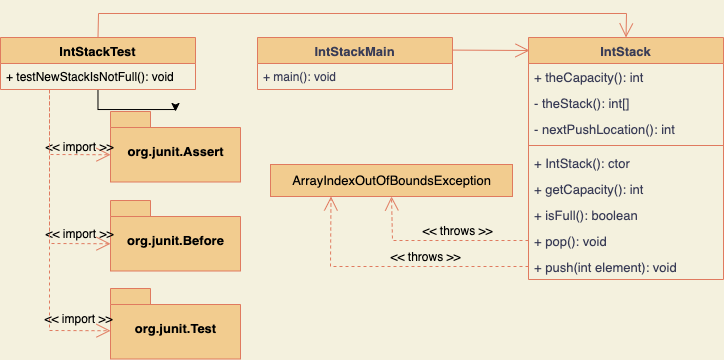

The diagram above was exported from draw.io. Its source (the exported page's mxGraphModel, read from the mxfile embedded in the PNG):
<mxGraphModel dx="663" dy="540" grid="0" gridSize="10" guides="1" tooltips="1" connect="1" arrows="1" fold="1" page="1" pageScale="1" pageWidth="827" pageHeight="1169" background="#F4F1DE" math="0" shadow="0">
  <root>
    <mxCell id="0" />
    <mxCell id="1" parent="0" />
    <mxCell id="36" value="IntStackMain" style="swimlane;fontStyle=1;align=center;verticalAlign=top;childLayout=stackLayout;horizontal=1;startSize=26;horizontalStack=0;resizeParent=1;resizeParentMax=0;resizeLast=0;collapsible=1;marginBottom=0;strokeColor=#E07A5F;fontColor=#393C56;fillColor=#F2CC8F;fontSize=13;" parent="1" vertex="1">
      <mxGeometry x="303" y="49" width="195" height="52" as="geometry" />
    </mxCell>
    <mxCell id="37" value="+ main(): void" style="text;strokeColor=none;fillColor=none;align=left;verticalAlign=top;spacingLeft=4;spacingRight=4;overflow=hidden;rotatable=0;points=[[0,0.5],[1,0.5]];portConstraint=eastwest;fontColor=#393C56;" parent="36" vertex="1">
      <mxGeometry y="26" width="195" height="26" as="geometry" />
    </mxCell>
    <mxCell id="40" value="IntStack" style="swimlane;fontStyle=1;align=center;verticalAlign=top;childLayout=stackLayout;horizontal=1;startSize=26;horizontalStack=0;resizeParent=1;resizeParentMax=0;resizeLast=0;collapsible=1;marginBottom=0;strokeColor=#E07A5F;fontSize=13;fontColor=#393C56;fillColor=#F2CC8F;" parent="1" vertex="1">
      <mxGeometry x="574" y="49" width="195" height="242" as="geometry" />
    </mxCell>
    <mxCell id="41" value="+ theCapacity(): int" style="text;strokeColor=none;fillColor=none;align=left;verticalAlign=top;spacingLeft=4;spacingRight=4;overflow=hidden;rotatable=0;points=[[0,0.5],[1,0.5]];portConstraint=eastwest;fontSize=13;fontColor=#393C56;" parent="40" vertex="1">
      <mxGeometry y="26" width="195" height="26" as="geometry" />
    </mxCell>
    <mxCell id="45" value="- theStack(): int[]" style="text;strokeColor=none;fillColor=none;align=left;verticalAlign=top;spacingLeft=4;spacingRight=4;overflow=hidden;rotatable=0;points=[[0,0.5],[1,0.5]];portConstraint=eastwest;fontSize=13;fontColor=#393C56;" parent="40" vertex="1">
      <mxGeometry y="52" width="195" height="26" as="geometry" />
    </mxCell>
    <mxCell id="44" value="- nextPushLocation(): int" style="text;strokeColor=none;fillColor=none;align=left;verticalAlign=top;spacingLeft=4;spacingRight=4;overflow=hidden;rotatable=0;points=[[0,0.5],[1,0.5]];portConstraint=eastwest;fontSize=13;fontColor=#393C56;" parent="40" vertex="1">
      <mxGeometry y="78" width="195" height="26" as="geometry" />
    </mxCell>
    <mxCell id="42" value="" style="line;strokeWidth=1;fillColor=none;align=left;verticalAlign=middle;spacingTop=-1;spacingLeft=3;spacingRight=3;rotatable=0;labelPosition=right;points=[];portConstraint=eastwest;strokeColor=inherit;fontSize=13;fontColor=#393C56;" parent="40" vertex="1">
      <mxGeometry y="104" width="195" height="8" as="geometry" />
    </mxCell>
    <mxCell id="46" value="+ IntStack(): ctor" style="text;strokeColor=none;fillColor=none;align=left;verticalAlign=top;spacingLeft=4;spacingRight=4;overflow=hidden;rotatable=0;points=[[0,0.5],[1,0.5]];portConstraint=eastwest;fontSize=13;fontColor=#393C56;" parent="40" vertex="1">
      <mxGeometry y="112" width="195" height="26" as="geometry" />
    </mxCell>
    <mxCell id="47" value="+ getCapacity(): int" style="text;strokeColor=none;fillColor=none;align=left;verticalAlign=top;spacingLeft=4;spacingRight=4;overflow=hidden;rotatable=0;points=[[0,0.5],[1,0.5]];portConstraint=eastwest;fontSize=13;fontColor=#393C56;" parent="40" vertex="1">
      <mxGeometry y="138" width="195" height="26" as="geometry" />
    </mxCell>
    <mxCell id="48" value="+ isFull(): boolean" style="text;strokeColor=none;fillColor=none;align=left;verticalAlign=top;spacingLeft=4;spacingRight=4;overflow=hidden;rotatable=0;points=[[0,0.5],[1,0.5]];portConstraint=eastwest;fontSize=13;fontColor=#393C56;" parent="40" vertex="1">
      <mxGeometry y="164" width="195" height="26" as="geometry" />
    </mxCell>
    <mxCell id="49" value="+ pop(): void" style="text;strokeColor=none;fillColor=none;align=left;verticalAlign=top;spacingLeft=4;spacingRight=4;overflow=hidden;rotatable=0;points=[[0,0.5],[1,0.5]];portConstraint=eastwest;fontSize=13;fontColor=#393C56;" parent="40" vertex="1">
      <mxGeometry y="190" width="195" height="26" as="geometry" />
    </mxCell>
    <mxCell id="43" value="+ push(int element): void" style="text;strokeColor=none;fillColor=none;align=left;verticalAlign=top;spacingLeft=4;spacingRight=4;overflow=hidden;rotatable=0;points=[[0,0.5],[1,0.5]];portConstraint=eastwest;fontSize=13;fontColor=#393C56;" parent="40" vertex="1">
      <mxGeometry y="216" width="195" height="26" as="geometry" />
    </mxCell>
    <mxCell id="50" value="&lt;div style=&quot;&quot;&gt;&lt;pre style=&quot;&quot;&gt;&lt;font color=&quot;#000000&quot; style=&quot;&quot; face=&quot;Helvetica&quot;&gt;ArrayIndexOutOfBoundsException&lt;/font&gt;&lt;/pre&gt;&lt;/div&gt;" style="html=1;strokeColor=#E07A5F;fontSize=13;fontColor=#393C56;fillColor=#F2CC8F;" parent="1" vertex="1">
      <mxGeometry x="316" y="176" width="242" height="32" as="geometry" />
    </mxCell>
    <mxCell id="57" value="&amp;lt;&amp;lt; throws &amp;gt;&amp;gt;" style="endArrow=open;endSize=12;dashed=1;html=1;rounded=0;strokeColor=#E07A5F;fontFamily=Helvetica;fontSize=12;fontColor=#000000;fillColor=#F2CC8F;exitX=0;exitY=0.5;exitDx=0;exitDy=0;labelBackgroundColor=none;entryX=0.25;entryY=1;entryDx=0;entryDy=0;" parent="1" source="43" target="50" edge="1">
      <mxGeometry x="-0.2299" y="-9" width="160" relative="1" as="geometry">
        <mxPoint x="375" y="404" as="sourcePoint" />
        <mxPoint x="535" y="404" as="targetPoint" />
        <Array as="points">
          <mxPoint x="376" y="278" />
        </Array>
        <mxPoint as="offset" />
      </mxGeometry>
    </mxCell>
    <mxCell id="58" value="&amp;lt;&amp;lt; throws &amp;gt;&amp;gt;" style="endArrow=open;endSize=12;dashed=1;html=1;rounded=0;labelBackgroundColor=none;strokeColor=#E07A5F;fontFamily=Helvetica;fontSize=12;fontColor=#000000;fillColor=#F2CC8F;exitX=0;exitY=0.5;exitDx=0;exitDy=0;entryX=0.5;entryY=1;entryDx=0;entryDy=0;" parent="1" source="49" target="50" edge="1">
      <mxGeometry x="-0.2112" y="-9" width="160" relative="1" as="geometry">
        <mxPoint x="305" y="325" as="sourcePoint" />
        <mxPoint x="465" y="325" as="targetPoint" />
        <Array as="points">
          <mxPoint x="438" y="252" />
        </Array>
        <mxPoint as="offset" />
      </mxGeometry>
    </mxCell>
    <mxCell id="71" value="" style="edgeStyle=orthogonalEdgeStyle;rounded=0;orthogonalLoop=1;jettySize=auto;html=1;" parent="1" source="59" target="65" edge="1">
      <mxGeometry relative="1" as="geometry" />
    </mxCell>
    <mxCell id="59" value="IntStackTest" style="swimlane;fontStyle=1;align=center;verticalAlign=top;childLayout=stackLayout;horizontal=1;startSize=26;horizontalStack=0;resizeParent=1;resizeParentMax=0;resizeLast=0;collapsible=1;marginBottom=0;labelBackgroundColor=none;strokeColor=#E07A5F;fontFamily=Helvetica;fontSize=13;fontColor=#000000;fillColor=#F2CC8F;" parent="1" vertex="1">
      <mxGeometry x="46" y="49" width="195" height="52" as="geometry" />
    </mxCell>
    <mxCell id="60" value="+ testNewStackIsNotFull(): void" style="text;strokeColor=none;fillColor=none;align=left;verticalAlign=top;spacingLeft=4;spacingRight=4;overflow=hidden;rotatable=0;points=[[0,0.5],[1,0.5]];portConstraint=eastwest;labelBackgroundColor=none;fontFamily=Helvetica;fontSize=12;fontColor=#000000;" parent="59" vertex="1">
      <mxGeometry y="26" width="195" height="26" as="geometry" />
    </mxCell>
    <object label="org.junit.Assert" id="65">
      <mxCell style="shape=folder;fontStyle=1;spacingTop=10;tabWidth=40;tabHeight=16;tabPosition=left;html=1;labelBackgroundColor=none;strokeColor=#E07A5F;fontFamily=Helvetica;fontSize=13;fontColor=#000000;fillColor=#F2CC8F;" parent="1" vertex="1">
        <mxGeometry x="156" y="123" width="130" height="70.5" as="geometry" />
      </mxCell>
    </object>
    <mxCell id="67" value="&lt;font style=&quot;font-size: 12px;&quot;&gt;&amp;lt;&amp;lt; import &amp;gt;&amp;gt;&lt;/font&gt;" style="endArrow=open;endSize=12;dashed=1;html=1;rounded=0;labelBackgroundColor=none;strokeColor=#E07A5F;fontFamily=Helvetica;fontSize=13;fontColor=#000000;fillColor=#F2CC8F;entryX=0;entryY=0;entryDx=0;entryDy=43.25;entryPerimeter=0;" parent="1" target="65" edge="1">
      <mxGeometry x="0.5074" y="8" width="160" relative="1" as="geometry">
        <mxPoint x="95" y="101" as="sourcePoint" />
        <mxPoint x="223" y="142" as="targetPoint" />
        <Array as="points">
          <mxPoint x="95" y="166" />
        </Array>
        <mxPoint as="offset" />
      </mxGeometry>
    </mxCell>
    <mxCell id="75" value="" style="endArrow=open;endFill=1;endSize=12;html=1;rounded=0;fillColor=#fa6800;strokeColor=#E07A5F;exitX=1;exitY=0.242;exitDx=0;exitDy=0;exitPerimeter=0;" edge="1" parent="1" source="36">
      <mxGeometry width="160" relative="1" as="geometry">
        <mxPoint x="658" y="393" as="sourcePoint" />
        <mxPoint x="575" y="62" as="targetPoint" />
      </mxGeometry>
    </mxCell>
    <mxCell id="76" value="" style="endArrow=open;endFill=1;endSize=12;html=1;rounded=0;fillColor=#fa6800;strokeColor=#E07A5F;exitX=0.5;exitY=0;exitDx=0;exitDy=0;entryX=0.5;entryY=0;entryDx=0;entryDy=0;" edge="1" parent="1" source="59" target="40">
      <mxGeometry width="160" relative="1" as="geometry">
        <mxPoint x="384" y="41" as="sourcePoint" />
        <mxPoint x="544" y="41" as="targetPoint" />
        <Array as="points">
          <mxPoint x="144" y="25" />
          <mxPoint x="672" y="25" />
        </Array>
      </mxGeometry>
    </mxCell>
    <object label="org.junit.Before" id="92">
      <mxCell style="shape=folder;fontStyle=1;spacingTop=10;tabWidth=40;tabHeight=16;tabPosition=left;html=1;labelBackgroundColor=none;strokeColor=#E07A5F;fontFamily=Helvetica;fontSize=13;fontColor=#000000;fillColor=#F2CC8F;" vertex="1" parent="1">
        <mxGeometry x="156" y="212" width="130" height="70.5" as="geometry" />
      </mxCell>
    </object>
    <object label="org.junit.Test" id="93">
      <mxCell style="shape=folder;fontStyle=1;spacingTop=10;tabWidth=40;tabHeight=16;tabPosition=left;html=1;labelBackgroundColor=none;strokeColor=#E07A5F;fontFamily=Helvetica;fontSize=13;fontColor=#000000;fillColor=#F2CC8F;" vertex="1" parent="1">
        <mxGeometry x="156" y="300" width="130" height="70.5" as="geometry" />
      </mxCell>
    </object>
    <mxCell id="94" value="&lt;font style=&quot;font-size: 12px;&quot;&gt;&amp;lt;&amp;lt; import &amp;gt;&amp;gt;&lt;/font&gt;" style="endArrow=open;endSize=12;dashed=1;html=1;rounded=0;labelBackgroundColor=none;strokeColor=#E07A5F;fontFamily=Helvetica;fontSize=13;fontColor=#000000;fillColor=#F2CC8F;entryX=0;entryY=0;entryDx=0;entryDy=43.25;entryPerimeter=0;" edge="1" parent="1">
      <mxGeometry x="0.7112" y="10" width="160" relative="1" as="geometry">
        <mxPoint x="95" y="101" as="sourcePoint" />
        <mxPoint x="156" y="255.25" as="targetPoint" />
        <Array as="points">
          <mxPoint x="95" y="255" />
        </Array>
        <mxPoint as="offset" />
      </mxGeometry>
    </mxCell>
    <mxCell id="95" value="&lt;font style=&quot;font-size: 12px;&quot;&gt;&amp;lt;&amp;lt; import &amp;gt;&amp;gt;&lt;/font&gt;" style="endArrow=open;endSize=12;dashed=1;html=1;rounded=0;labelBackgroundColor=none;strokeColor=#E07A5F;fontFamily=Helvetica;fontSize=13;fontColor=#000000;fillColor=#F2CC8F;entryX=0;entryY=0;entryDx=0;entryDy=43.25;entryPerimeter=0;" edge="1" parent="1">
      <mxGeometry x="0.787" y="12" width="160" relative="1" as="geometry">
        <mxPoint x="95" y="102" as="sourcePoint" />
        <mxPoint x="156" y="342.25" as="targetPoint" />
        <Array as="points">
          <mxPoint x="95" y="342" />
        </Array>
        <mxPoint as="offset" />
      </mxGeometry>
    </mxCell>
  </root>
</mxGraphModel>